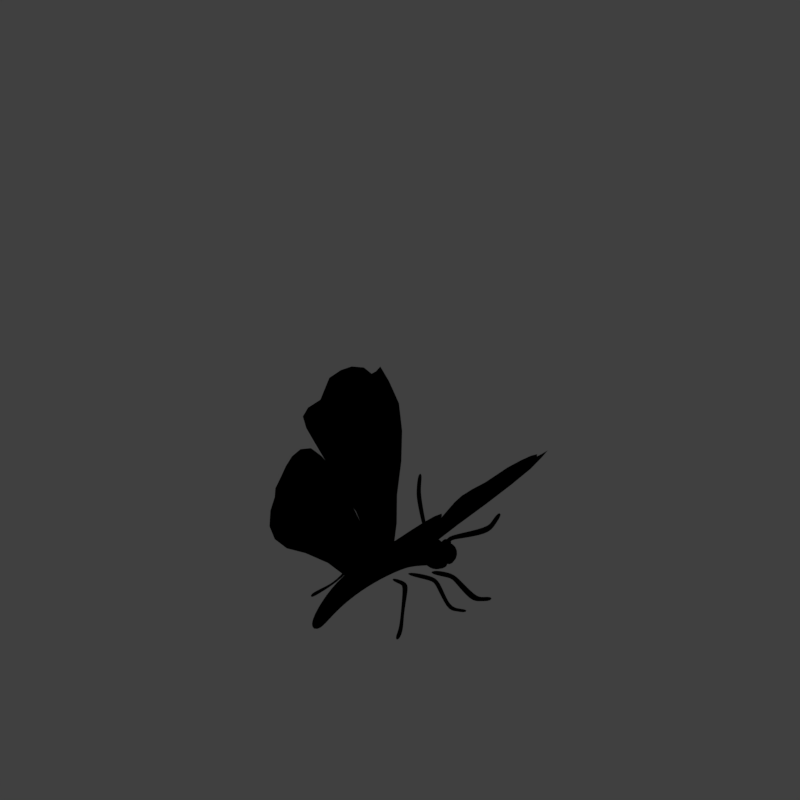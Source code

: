 # Source: buttfly_V002.blend  (saved by Blender 2.79.0; exported with 4.5.12 LTS)
import bpy
from mathutils import Matrix  # noqa: F401  (used for matrix-valued properties, if any)

bpy.ops.wm.read_factory_settings(use_empty=True)
scene = bpy.context.scene
scene.name = 'Scene'

# ---- collections
col_collection_1 = bpy.data.collections.new('Collection 1'); scene.collection.children.link(col_collection_1)

# ---- materials (node trees are filled in below, after node groups)
mat_material = bpy.data.materials.new('Material')
mat_material.alpha_threshold = 0.0
mat_material.use_transparent_shadow = False
mat_material.diffuse_color = (0.08775, 0.08775, 0.08775, 1.0)
mat_material.roughness = 0.5
mat_guide = bpy.data.materials.new('guide')
mat_guide.alpha_threshold = 0.0
mat_guide.use_transparent_shadow = False
mat_guide.diffuse_color = (1.0, 0.0, 0.004819, 1.0)
mat_guide.roughness = 0.5
mat_wasp_black = bpy.data.materials.new('wasp black')
mat_wasp_black.alpha_threshold = 0.0
mat_wasp_black.use_transparent_shadow = False
mat_wasp_black.diffuse_color = (0.007627, 0.007627, 0.007627, 1.0)
mat_wasp_black.roughness = 0.5
mat_wasp_black.specular_intensity = 0.07951
mat_wasp_yellow = bpy.data.materials.new('wasp yellow')
mat_wasp_yellow.alpha_threshold = 0.0
mat_wasp_yellow.use_transparent_shadow = False
mat_wasp_yellow.diffuse_color = (0.7023, 0.5676, 0.05523, 1.0)
mat_wasp_yellow.roughness = 0.5
mat_wasp_eyes = bpy.data.materials.new('wasp EYES')
mat_wasp_eyes.alpha_threshold = 0.0
mat_wasp_eyes.use_transparent_shadow = False
mat_wasp_eyes.diffuse_color = (0.007627, 0.007627, 0.007627, 1.0)
mat_wasp_eyes.roughness = 0.5
mat_wasp_eyes.specular_intensity = 0.1166
mat_recolorable_1 = bpy.data.materials.new('Recolorable 1')
mat_recolorable_1.alpha_threshold = 0.0
mat_recolorable_1.use_transparent_shadow = False
mat_recolorable_1.pass_index = 1
mat_recolorable_1.diffuse_color = (0.1, 0.9, 0.3, 1.0)
mat_recolorable_1.roughness = 0.5
mat_recolorable_1.specular_intensity = 0.0
mat_recolorable_2 = bpy.data.materials.new('Recolorable 2')
mat_recolorable_2.alpha_threshold = 0.0
mat_recolorable_2.use_transparent_shadow = False
mat_recolorable_2.pass_index = 2
mat_recolorable_2.diffuse_color = (0.9, 0.1, 0.4, 1.0)
mat_recolorable_2.roughness = 0.5
mat_recolorable_2.specular_intensity = 0.0
mat_wasp_wings = bpy.data.materials.new('Wasp wings')
mat_wasp_wings.alpha_threshold = 0.0
mat_wasp_wings.use_transparent_shadow = False
mat_wasp_wings.diffuse_color = (0.8096, 0.8096, 0.8096, 1.0)
mat_wasp_wings.specular_color = (1.0, 0.9953, 0.7301)
mat_wasp_wings.roughness = 0.5

# ---- material node trees

# ---- world
world_world = bpy.data.worlds.new('World'); scene.world = world_world
world_world.color = (0.05088, 0.05088, 0.05088)
world_world.use_sun_shadow = False
world_world.sun_shadow_jitter_overblur = 0.0
world_world.cycles.sampling_method = 'MANUAL'
world_world.light_settings.distance = 0.0

# ---- cameras
cam_camera = bpy.data.cameras.new('Camera')
cam_camera.type = 'ORTHO'
cam_camera.sensor_fit = 'HORIZONTAL'
cam_camera.clip_start = 220.0
cam_camera.clip_end = 340.0
cam_camera.lens = 35.0
cam_camera.sensor_width = 1.0
cam_camera.sensor_height = 18.0
cam_camera.ortho_scale = 8.486
cam_camera.shift_x = -0.000345
cam_camera.shift_y = 0.25
cam_camera.dof.focus_distance = 0.0
cam_camera.dof.aperture_fstop = 128.0
cam_camera.dof.aperture_blades = 6

# ---- lights
light_lightdome = bpy.data.lights.new('LightDome', 'SUN')
light_lightdome.transmission_factor = 0.0
light_lightdome.angle = 0.1993
light_lightdome.energy = 0.1
light_lightdome.shadow_buffer_clip_start = 0.5
light_lightdome.shadow_soft_size = 0.1
light_lightdome.shadow_cascade_max_distance = 1000.0
light_fillerlight = bpy.data.lights.new('FillerLight', 'SUN')
light_fillerlight.transmission_factor = 0.0
light_fillerlight.angle = 0.9273
light_fillerlight.energy = 0.5
light_fillerlight.shadow_buffer_clip_start = 0.5
light_fillerlight.shadow_soft_size = 0.5
light_fillerlight.shadow_cascade_max_distance = 1000.0
light_mainlight = bpy.data.lights.new('MainLight', 'SUN')
light_mainlight.transmission_factor = 0.0
light_mainlight.angle = 0.9273
light_mainlight.energy = 1.3
light_mainlight.shadow_buffer_clip_start = 0.5
light_mainlight.shadow_soft_size = 0.5
light_mainlight.shadow_cascade_max_distance = 1000.0

# ---- meshes
me_cube = bpy.data.meshes.new('Cube')
me_cube.from_pydata([(-0.03791, -0.2, 0.1026), (-0.09217, -0.2, 0.5048), (-0.03791, 0.2, 0.1026), (-0.09217, 0.2, 0.5048), (0.5854, -0.2, 0.128), (0.4703, -0.2, 0.505), (0.5854, 0.2, 0.128), (0.4703, 0.2, 0.505), (1.105, 0.2, 0.4296), (1.1, 0.2, 0.07505), (1.1, -0.2, 0.07505), (1.105, -0.2, 0.4296), (1.925, 0.09119, -0.1749), (1.778, 0.09119, -0.2829), (1.778, -0.09119, -0.2829), (1.925, -0.09119, -0.1749), (1.507, -0.1456, -0.07818), (1.609, -0.1456, 0.1584), (1.507, 0.1456, -0.07818), (1.609, 0.1456, 0.1584), (-0.4133, 0.2, -0.03452), (-0.4133, -0.2, -0.03452), (-0.5381, -0.2, 0.3448), (-0.5381, 0.2, 0.3448), (-0.5716, 0.2, -0.08723), (-0.5716, -0.2, -0.08723), (-0.6802, -0.2, 0.2924), (-0.6802, 0.2, 0.2924), (-0.8769, 0.2, -0.08172), (-0.8769, -0.2, -0.08172), (-0.8638, -0.2, 0.3256), (-0.8638, 0.2, 0.3256), (-0.6305, 0.1466, -0.1982), (-0.6305, -0.1466, -0.1982), (-0.8531, 0.1466, -0.1925), (-0.8531, -0.1466, -0.1925)], [], [(1, 3, 23, 22), (2, 3, 7, 6), (5, 4, 10, 11), (4, 5, 1, 0), (2, 6, 4, 0), (7, 3, 1, 5), (17, 16, 14, 15), (4, 6, 9, 10), (7, 5, 11, 8), (6, 7, 8, 9), (13, 12, 15, 14), (16, 18, 13, 14), (19, 17, 15, 12), (18, 19, 12, 13), (9, 8, 19, 18), (8, 11, 17, 19), (10, 9, 18, 16), (11, 10, 16, 17), (21, 22, 26, 25), (2, 0, 21, 20), (3, 2, 20, 23), (0, 1, 22, 21), (26, 27, 31, 30), (22, 23, 27, 26), (20, 21, 25, 24), (23, 20, 24, 27), (29, 30, 31, 28), (28, 24, 32, 34), (27, 24, 28, 31), (25, 26, 30, 29), (32, 33, 35, 34), (24, 25, 33, 32), (25, 29, 35, 33), (29, 28, 34, 35)])
me_cube.polygons.foreach_set('use_smooth', [True] * 34)
me_cube.materials.append(mat_material)
me_cube.use_remesh_preserve_volume = False
me_cube.use_remesh_preserve_attributes = False
me_cube.use_mirror_vertex_groups = False
me_cube.update()
me_plane_001 = bpy.data.meshes.new('Plane.001')
me_plane_001.from_pydata([(-2.0, -2.0, 0.0), (2.0, -2.0, 0.0), (-2.0, 2.0, 0.0), (2.0, 2.0, 0.0), (-1.864, 1.864, 0.0), (-1.864, -1.864, 0.0), (1.864, -1.864, 0.0), (1.864, 1.864, 0.0)], [], [(5, 4, 2, 0), (6, 5, 0, 1), (7, 6, 1, 3), (4, 7, 3, 2)])
me_plane_001.materials.append(mat_guide)
me_plane_001.use_remesh_preserve_volume = False
me_plane_001.use_remesh_preserve_attributes = False
me_plane_001.use_mirror_vertex_groups = False
me_plane_001.update()
me_cube_001 = bpy.data.meshes.new('Cube.001')
me_cube_001.from_pydata([(-2.0, -2.0, 0.0), (-2.0, -2.0, 1.633), (-2.0, 2.0, 0.0), (-2.0, 2.0, 1.633), (2.0, -2.0, 0.0), (2.0, -2.0, 1.633), (2.0, 2.0, 0.0), (2.0, 2.0, 1.633)], [], [(0, 1, 3, 2), (2, 3, 7, 6), (6, 7, 5, 4), (4, 5, 1, 0), (2, 6, 4, 0), (7, 3, 1, 5)])
me_cube_001.use_remesh_preserve_volume = False
me_cube_001.use_remesh_preserve_attributes = False
me_cube_001.use_mirror_vertex_groups = False
me_cube_001.update()
me_cube_002 = bpy.data.meshes.new('Cube.002')
me_cube_002.from_pydata([(0.6443, 0.2491, 0.4347), (0.6733, 0.2322, 0.4989), (0.7112, 0.1941, 0.3879), (0.7802, 0.1885, 0.5198), (0.733, 0.7667, 0.6221), (0.7528, 0.8019, 0.5282), (0.8038, 0.7527, 0.4852), (0.8503, 0.7194, 0.6245), (0.7597, 0.9063, 0.5431), (0.7722, 0.8808, 0.4765), (0.8315, 0.8347, 0.4485), (0.8879, 0.9213, 0.5952), (0.9879, 1.238, 0.05729), (0.9727, 1.196, -0.003662), (1.043, 1.171, -0.01995), (1.148, 1.266, 0.1013), (1.054, 1.369, 0.08529), (1.08, 1.356, 0.02056), (1.178, 1.386, 0.0107), (1.233, 1.391, 0.1328), (1.217, 1.561, 0.118), (1.219, 1.556, 0.04527), (1.318, 1.55, 0.0253), (1.36, 1.574, 0.1586), (-0.3803, 0.2191, 0.6727), (-0.3837, 0.1997, 0.7365), (-0.4507, 0.1597, 0.6606), (-0.511, 0.1452, 0.8168), (-0.4772, 0.6868, 0.903), (-0.5338, 0.7187, 0.8379), (-0.6217, 0.6606, 0.8341), (-0.6209, 0.6264, 0.971), (-0.52, 0.8248, 0.8389), (-0.5666, 0.7875, 0.7906), (-0.6695, 0.722, 0.8031), (-0.6856, 0.812, 0.9386), (-0.8937, 1.002, 0.4171), (-0.9361, 1.036, 0.3348), (-1.011, 1.015, 0.3535), (-0.9881, 0.9956, 0.4371), (-1.134, 1.246, 0.2322), (-1.18, 1.276, 0.1472), (-1.244, 1.255, 0.08521), (-1.294, 1.207, 0.2484), (-1.409, 1.392, 0.1277), (-1.424, 1.384, 0.0503), (-1.485, 1.301, 0.01149), (-1.505, 1.297, 0.1561), (-0.07568, 0.2222, 0.7066), (-0.03425, 0.2042, 0.7571), (-0.0133, 0.1707, 0.6368), (0.087, 0.1632, 0.734), (0.2126, 0.7143, 0.7481), (0.2335, 0.749, 0.6527), (0.2885, 0.7017, 0.5932), (0.3378, 0.6681, 0.7167), (0.238, 0.8585, 0.6596), (0.254, 0.8311, 0.5872), (0.3191, 0.783, 0.5424), (0.402, 0.8792, 0.6671), (0.26, 1.204, 0.1366), (0.2552, 1.184, 0.06182), (0.3441, 1.168, 0.03108), (0.3542, 1.142, 0.2049), (0.2986, 1.36, 0.1616), (0.3424, 1.343, 0.07384), (0.4242, 1.38, 0.04237), (0.4173, 1.358, 0.1232), (0.4686, 1.53, 0.1182), (0.456, 1.544, 0.06301), (0.5468, 1.546, 0.0216), (0.5942, 1.565, 0.1381), (1.099, 0.2789, 0.7375), (1.095, 0.2126, 0.7458), (1.174, 0.2714, 0.7048), (1.17, 0.1415, 0.7475), (1.065, 0.3325, 1.175), (1.115, 0.4085, 1.163), (1.167, 0.39, 1.124), (1.15, 0.2604, 1.177), (1.12, 0.4608, 1.246), (1.154, 0.4876, 1.204), (1.207, 0.4566, 1.175), (1.198, 0.3887, 1.316), (1.586, 1.084, 1.466), (1.605, 1.124, 1.396), (1.669, 1.105, 1.397), (1.695, 1.021, 1.571), (1.644, 1.144, 1.631), (1.702, 1.197, 1.607), (1.793, 1.21, 1.674), (1.77, 1.075, 1.725), (1.79, 1.228, 1.887), (1.83, 1.295, 1.869), (1.923, 1.289, 1.891), (1.89, 1.17, 1.951), (1.034, 0.162, 1.064), (1.265, 0.1014, 1.102), (1.034, 0.2501, 1.067), (1.265, 0.3106, 1.088), (1.088, 0.14, 0.8866), (1.434, 0.04933, 0.9347), (1.088, 0.272, 0.8999), (1.434, 0.3627, 0.9229), (1.338, 0.2719, 1.113), (1.588, 0.3887, 0.7137), (1.162, 0.3876, 1.113), (1.17, 0.6633, 0.7137), (1.176, -0.07074, 0.9242), (1.513, 0.04769, 0.3113), (0.912, 0.1025, 0.9242), (0.8868, 0.459, 0.3113), (0.9699, 0.2298, 0.5657), (1.207, 0.1734, 0.6891), (0.9698, 0.172, 0.6122), (1.207, 0.2844, 0.6411), (1.033, 0.02187, 0.2763), (1.473, -0.1112, 0.2718), (1.033, 0.03285, 0.2678), (1.473, 0.1829, 0.1448)], [], [(0, 2, 3, 1), (7, 6, 10, 11), (3, 2, 6, 7), (2, 0, 5, 6), (1, 3, 7, 4), (0, 1, 4, 5), (8, 11, 15, 12), (6, 5, 9, 10), (4, 7, 11, 8), (5, 4, 8, 9), (15, 14, 18, 19), (9, 8, 12, 13), (11, 10, 14, 15), (10, 9, 13, 14), (18, 17, 21, 22), (14, 13, 17, 18), (12, 15, 19, 16), (13, 12, 16, 17), (21, 20, 23, 22), (16, 19, 23, 20), (17, 16, 20, 21), (19, 18, 22, 23), (24, 25, 27, 26), (31, 35, 34, 30), (27, 31, 30, 26), (26, 30, 29, 24), (25, 28, 31, 27), (24, 29, 28, 25), (32, 36, 39, 35), (30, 34, 33, 29), (28, 32, 35, 31), (29, 33, 32, 28), (39, 43, 42, 38), (33, 37, 36, 32), (35, 39, 38, 34), (34, 38, 37, 33), (42, 46, 45, 41), (38, 42, 41, 37), (36, 40, 43, 39), (37, 41, 40, 36), (45, 46, 47, 44), (40, 44, 47, 43), (41, 45, 44, 40), (43, 47, 46, 42), (48, 50, 51, 49), (55, 54, 58, 59), (51, 50, 54, 55), (50, 48, 53, 54), (49, 51, 55, 52), (48, 49, 52, 53), (56, 59, 63, 60), (54, 53, 57, 58), (52, 55, 59, 56), (53, 52, 56, 57), (63, 62, 66, 67), (57, 56, 60, 61), (59, 58, 62, 63), (58, 57, 61, 62), (66, 65, 69, 70), (62, 61, 65, 66), (60, 63, 67, 64), (61, 60, 64, 65), (69, 68, 71, 70), (64, 67, 71, 68), (65, 64, 68, 69), (67, 66, 70, 71), (72, 74, 75, 73), (79, 78, 82, 83), (75, 74, 78, 79), (74, 72, 77, 78), (73, 75, 79, 76), (72, 73, 76, 77), (80, 83, 87, 84), (78, 77, 81, 82), (76, 79, 83, 80), (77, 76, 80, 81), (87, 86, 90, 91), (81, 80, 84, 85), (83, 82, 86, 87), (82, 81, 85, 86), (90, 89, 93, 94), (86, 85, 89, 90), (84, 87, 91, 88), (85, 84, 88, 89), (93, 92, 95, 94), (88, 91, 95, 92), (89, 88, 92, 93), (91, 90, 94, 95), (96, 97, 99, 98), (98, 99, 103, 102), (102, 103, 101, 100), (100, 101, 97, 96), (98, 102, 100, 96), (103, 99, 97, 101), (104, 105, 107, 106), (106, 107, 111, 110), (110, 111, 109, 108), (108, 109, 105, 104), (106, 110, 108, 104), (111, 107, 105, 109), (112, 113, 115, 114), (114, 115, 119, 118), (118, 119, 117, 116), (116, 117, 113, 112), (114, 118, 116, 112), (119, 115, 113, 117)])
me_cube_002.polygons.foreach_set('use_smooth', [True] * 106)
me_cube_002.materials.append(mat_wasp_black)
me_cube_002.materials.append(mat_wasp_yellow)
me_cube_002.materials.append(mat_wasp_eyes)
me_cube_002.use_remesh_preserve_volume = False
me_cube_002.use_remesh_preserve_attributes = False
me_cube_002.use_mirror_vertex_groups = False
me_cube_002.update()
me_plane = bpy.data.meshes.new('Plane')
me_plane.from_pydata([(0.03724, -0.1345, 4.837e-10), (-0.09098, -0.3336, 7.196e-13), (-0.04975, -0.3158, -7.34e-11), (0.01744, -0.1537, 9.621e-12), (-0.097, -0.6942, 1.659e-11), (-0.05844, -0.5412, -1.058e-10), (-0.07033, -0.4058, -3.019e-11), (0.1003, -0.7294, 6.066e-10), (0.1442, -0.5565, 4.774e-12), (0.01741, -0.3987, -9.536e-11), (0.2621, -0.8468, 0.0), (0.3222, -0.626, 9.892e-12), (0.1591, -0.3579, -1.349e-10), (0.3615, -0.8633, 0.0), (0.3734, -0.6553, 0.0), (0.2173, -0.3808, 1.242e-09), (-0.203, -0.7632, -7.122e-09), (0.3288, -0.8621, -1.932e-10), (0.05205, -0.1241, 8.43e-10), (-0.173, 0.03986, -1.115e-10), (-0.1576, -0.1426, 3.258e-10), (-0.161, -0.333, 5.785e-10), (-0.1798, -0.5355, -2.445e-10), (-0.1352, -0.8528, -7.122e-09), (0.07223, -0.9399, -1.932e-10), (0.2341, -0.9409, -1.932e-10), (0.3997, -0.8755, 0.0), (0.4038, -0.6652, 0.0), (0.2538, -0.3958, 2.36e-09), (-0.06965, 0.01218, -3.279e-11), (-0.07925, 0.01636, -9.392e-11), (-0.1371, 0.01306, -1.559e-10), (-0.07046, -0.3311, -5.927e-11), (0.009033, -0.6891, -3.12e-10), (0.05753, -0.5423, -1.482e-10), (-0.0227, -0.4064, -1.061e-10), (0.0006813, -0.1824, -7.752e-11), (0.2098, -0.8421, 0.0), (0.2784, -0.6071, -5.97e-10), (0.121, -0.3513, -2.182e-10), (0.02673, -0.1416, 1.9e-10), (0.3146, -0.8548, -6.622e-09), (0.3516, -0.6431, -1.298e-13), (0.1903, -0.3676, 2.994e-10), (-0.08017, -0.6313, -2.763e-11), (-0.05349, -0.4583, -1.259e-10), (-0.08265, -0.3706, 1.326e-11), (0.1175, -0.6603, -4.346e-11), (0.08258, -0.4525, -4.908e-11), (-0.02527, -0.3545, -8.523e-11), (0.2915, -0.7476, 3.298e-09), (0.2532, -0.4831, -5.791e-10), (0.06532, -0.2591, 2.812e-11), (0.371, -0.7761, 0.0), (0.3, -0.5177, 1.508e-09), (0.1029, -0.2423, 9.31e-10), (-0.1902, -0.8241, -1.932e-10), (0.3518, -0.8288, -7.122e-09), (-0.1833, 0.01653, 3.625e-11), (-0.05875, 0.008798, 2.332e-11), (-0.1511, -0.2704, 5.097e-10), (-0.1681, -0.4052, 2.99e-10), (-0.1942, -0.6673, -4.497e-10), (-0.04148, -0.8606, -1.932e-10), (0.1609, -0.9489, -1.932e-10), (0.3017, -0.9083, -1.932e-10), (0.4086, -0.7884, 0.0), (0.3447, -0.5331, 1.286e-11), (0.1338, -0.2518, 1.631e-09), (-0.07684, 0.01514, -7.685e-11), (-0.09643, 0.001385, -1.043e-10), (-0.1433, 0.01546, -1.482e-10), (0.03022, -0.6317, -3.156e-10), (0.02298, -0.4503, -1.379e-10), (-0.0531, -0.3675, -7.184e-11), (0.1711, -0.6981, 2.309e-09), (0.1325, -0.4638, -4.913e-11), (0.001629, -0.333, -7.518e-11), (0.3241, -0.7642, 0.0), (0.275, -0.5014, -1.258e-10), (0.0811, -0.2445, 3.547e-10), (-0.3229, -0.005513, 0.0), (-0.1751, -0.03388, 0.0), (-0.2145, -0.00313, 0.0), (-0.259, 0.005059, 0.0), (-0.2122, -0.4738, 0.0), (-0.2273, -0.2554, 0.0), (-0.1887, -0.07578, 0.0), (-0.3026, -0.562, 0.0), (-0.3422, -0.2828, 0.0), (-0.2653, -0.0475, 0.0), (-0.4465, -0.5261, 0.0), (-0.4685, -0.2892, 0.0), (-0.351, -0.09004, 0.0), (-0.5816, -0.4292, 0.0), (-0.6484, -0.2839, 0.0), (-0.466, -0.1459, 0.0), (-0.1617, -0.4474, 0.0), (-0.5515, -0.56, 0.0), (-0.3881, 0.008931, 0.0), (-0.1817, 0.01142, 0.0), (-0.1459, -0.07969, 0.0), (-0.1476, -0.1855, 0.0), (-0.1544, -0.2781, 0.0), (-0.1929, -0.6002, 0.0), (-0.2957, -0.6807, 0.0), (-0.4278, -0.6373, 0.0), (-0.644, -0.4686, 0.0), (-0.699, -0.3296, 0.0), (-0.5606, -0.196, 0.0), (-0.2818, 0.03555, 0.0), (-0.2495, 0.03459, 0.0), (-0.21, 0.02717, 0.0), (-0.1927, -0.01454, 0.0), (-0.2397, -0.5494, 0.0), (-0.279, -0.2647, 0.0), (-0.2247, -0.05438, 0.0), (-0.2364, 0.002744, 0.0), (-0.3699, -0.5564, 0.0), (-0.4054, -0.2917, 0.0), (-0.3062, -0.06178, 0.0), (-0.2865, 0.003903, 0.0), (-0.5326, -0.4731, 0.0), (-0.5453, -0.2891, 0.0), (-0.4018, -0.1229, 0.0), (-0.2249, -0.3823, 0.0), (-0.2169, -0.1329, 0.0), (-0.1713, -0.05104, 0.0), (-0.3497, -0.4047, 0.0), (-0.3102, -0.1529, 0.0), (-0.224, -0.01151, 0.0), (-0.4783, -0.3794, 0.0), (-0.4236, -0.203, 0.0), (-0.2838, -0.008832, 0.0), (-0.6238, -0.3575, 0.0), (-0.5356, -0.2215, 0.0), (-0.3688, -0.06065, 0.0), (-0.1657, -0.5188, 0.0), (-0.5793, -0.5222, 0.0), (-0.1719, 0.0007846, 0.0), (-0.3394, 0.06318, 0.0), (-0.1443, -0.1354, 0.0), (-0.1544, -0.2245, 0.0), (-0.1566, -0.3667, 0.0), (-0.233, -0.6617, 0.0), (-0.3644, -0.6678, 0.0), (-0.4891, -0.598, 0.0), (-0.693, -0.4001, 0.0), (-0.6552, -0.2602, 0.0), (-0.4583, -0.1001, 0.0), (-0.268, 0.03498, 0.0), (-0.2294, 0.03198, 0.0), (-0.1939, 0.02027, 0.0), (-0.2803, -0.4026, 0.0), (-0.258, -0.1341, 0.0), (-0.1941, -0.02752, 0.0), (-0.4156, -0.3955, 0.0), (-0.3655, -0.1806, 0.0), (-0.2517, -0.005372, 0.0), (-0.5544, -0.3639, 0.0), (-0.484, -0.2168, 0.0), (-0.3249, -0.02859, 0.0), (-0.1474, -0.651, 3.248e-11), (-0.1624, -0.7336, 2.533e-11), (-0.1538, -0.7606, 3.441e-11), (-0.09006, -0.2229, -6.201e-11), (-0.1081, -0.2231, -1.814e-11), (-0.1135, -0.2934, 1.069e-10), (-0.1115, -0.3133, 1.208e-10), (-0.1125, -0.3532, 2.154e-10), (-0.1138, -0.3916, 2.057e-10), (-0.1124, -0.4471, 2.315e-11), (-0.1269, -0.5401, -4.583e-11), (-0.1175, -0.7779, 3.105e-11), (-0.009822, -0.7285, 4.007e-10), (0.06912, -0.8312, 5.685e-09), (0.1281, -0.8211, -5.616e-09), (-0.07551, -0.2136, -7.507e-11), (-0.04116, -0.2389, -6.316e-11), (0.04538, -0.2749, -1.003e-10), (-0.02862, -0.2868, -6.182e-11), (0.1392, -0.7865, 5.683e-09), (0.2499, -0.7317, -2.656e-09), (0.1894, -0.5798, 4.109e-10), (0.2186, -0.466, -4.505e-10), (0.05323, -0.3809, -9.61e-11), (-0.1908, -0.4845, 0.0), (-0.2035, -0.3848, 0.0), (-0.2296, -0.5805, 0.0), (-0.2059, -0.2549, 0.0), (-0.1933, -0.1382, 0.0), (-0.158, -0.1029, 0.0), (-0.1469, -0.05219, 0.0), (-0.2959, -0.5976, 0.0), (-0.3709, -0.575, 0.0), (-0.4431, -0.5518, 0.0), (-0.5321, -0.4967, 0.0), (-0.5946, -0.4502, 0.0), (-0.6524, -0.3588, 0.0), (-0.6174, -0.2877, 0.0), (-0.5651, -0.2151, 0.0), (-0.449, -0.1493, 0.0), (-0.3622, -0.03618, 0.0), (-0.1739, -0.006245, 0.0), (-0.2327, 0.01617, 0.0), (-0.2025, 0.01131, 0.0), (-0.3082, -0.002617, 0.0), (-0.2666, 0.01198, 0.0)], [], [(0, 40, 80, 55), (0, 55, 68, 18), (0, 18, 59, 29), (0, 29, 69, 40), (1, 168, 169, 46), (1, 46, 74, 32), (1, 32, 165, 166), (1, 166, 167, 168), (2, 32, 74, 49), (2, 49, 77, 180), (2, 180, 178, 177), (2, 177, 165, 32), (3, 36, 179, 52), (3, 52, 80, 40), (3, 40, 69, 30), (3, 30, 70, 36), (4, 163, 164, 173), (4, 173, 174, 33), (4, 33, 72, 44), (4, 44, 162, 163), (5, 172, 162, 44), (5, 44, 72, 34), (5, 34, 73, 45), (5, 45, 171, 172), (6, 170, 171, 45), (6, 45, 73, 35), (6, 35, 74, 46), (6, 46, 169, 170), (7, 33, 174, 175), (7, 175, 176, 181), (7, 181, 75, 47), (7, 47, 72, 33), (8, 34, 72, 47), (8, 47, 75, 183), (8, 183, 76, 48), (8, 48, 73, 34), (9, 35, 73, 48), (9, 48, 76, 185), (9, 185, 77, 49), (9, 49, 74, 35), (10, 37, 64, 25), (10, 25, 65, 41), (10, 41, 78, 50), (10, 50, 182, 37), (11, 38, 182, 50), (11, 50, 78, 42), (11, 42, 79, 51), (11, 51, 184, 38), (12, 39, 184, 51), (12, 51, 79, 43), (12, 43, 80, 52), (12, 52, 179, 39), (13, 41, 65, 17), (13, 17, 57, 26), (13, 26, 66, 53), (13, 53, 78, 41), (14, 42, 78, 53), (14, 53, 66, 27), (14, 27, 67, 54), (14, 54, 79, 42), (15, 43, 79, 54), (15, 54, 67, 28), (15, 28, 68, 55), (15, 55, 80, 43), (81, 202, 206, 121), (81, 121, 150, 110), (81, 110, 140, 99), (81, 99, 149, 202), (82, 192, 141, 101), (82, 101, 139, 100), (82, 100, 152, 113), (82, 113, 203, 192), (83, 205, 203, 113), (83, 113, 152, 112), (83, 112, 151, 117), (83, 117, 204, 205), (84, 207, 204, 117), (84, 117, 151, 111), (84, 111, 150, 121), (84, 121, 206, 207), (186, 104, 137, 97), (186, 97, 143, 187), (85, 125, 153, 114), (186, 188, 144, 104), (189, 187, 143, 103), (189, 103, 142, 190), (86, 126, 154, 115), (86, 115, 153, 125), (191, 190, 142, 102), (191, 102, 141, 192), (87, 127, 155, 116), (87, 116, 154, 126), (193, 105, 144, 188), (88, 114, 153, 128), (88, 128, 156, 118), (193, 194, 145, 105), (89, 128, 153, 115), (89, 115, 154, 129), (89, 129, 157, 119), (89, 119, 156, 128), (90, 129, 154, 116), (90, 116, 155, 130), (90, 130, 158, 120), (90, 120, 157, 129), (195, 106, 145, 194), (91, 118, 156, 131), (91, 131, 159, 122), (195, 196, 146, 106), (92, 131, 156, 119), (92, 119, 157, 132), (92, 132, 160, 123), (92, 123, 159, 131), (93, 132, 157, 120), (93, 120, 158, 133), (93, 133, 161, 124), (93, 124, 160, 132), (197, 98, 146, 196), (94, 122, 159, 134), (197, 198, 147, 107), (197, 107, 138, 98), (199, 134, 159, 123), (199, 123, 160, 135), (95, 200, 148, 108), (95, 108, 147, 198), (201, 135, 160, 124), (201, 124, 161, 136), (96, 202, 149, 109), (96, 109, 148, 200), (163, 162, 62, 16), (164, 163, 16, 56), (166, 165, 71, 19), (167, 166, 19, 58), (168, 167, 58, 20), (169, 168, 20, 60), (170, 169, 60, 21), (171, 170, 21, 61), (172, 171, 61, 22), (162, 172, 22, 62), (173, 164, 56, 23), (174, 173, 23, 63), (175, 174, 63, 24), (176, 175, 24, 64), (177, 178, 70, 31), (165, 177, 31, 71), (180, 77, 179, 36), (178, 180, 36, 70), (181, 176, 64, 37), (75, 181, 37, 182), (183, 75, 182, 38), (76, 183, 38, 184), (185, 76, 184, 39), (77, 185, 39, 179), (125, 85, 186, 187), (85, 114, 188, 186), (126, 86, 189, 190), (86, 125, 187, 189), (127, 87, 191, 192), (87, 126, 190, 191), (114, 88, 193, 188), (88, 118, 194, 193), (118, 91, 195, 194), (91, 122, 196, 195), (122, 94, 197, 196), (94, 134, 198, 197), (199, 135, 200, 95), (134, 199, 95, 198), (201, 136, 202, 96), (135, 201, 96, 200), (155, 127, 192, 203), (158, 130, 205, 204), (130, 155, 203, 205), (161, 133, 207, 206), (133, 158, 204, 207), (136, 161, 206, 202)])
me_plane.polygons.foreach_set('material_index', [0, 0, 0, 0, 1, 1, 1, 1, 1, 1, 1, 1, 0, 0, 0, 0, 1, 1, 1, 1, 1, 1, 1, 1, 1, 1, 1, 1, 1, 1, 1, 1, 1, 1, 1, 1, 1, 1, 1, 1, 0, 0, 0, 0, 0, 0, 0, 0, 0, 0, 0, 0, 0, 0, 0, 0, 0, 0, 0, 0, 0, 0, 0, 0, 0, 0, 0, 0, 0, 0, 0, 0, 0, 0, 0, 0, 0, 0, 0, 0, 0, 0, 1, 0, 0, 0, 1, 1, 0, 0, 1, 1, 0, 1, 1, 0, 1, 1, 1, 1, 1, 1, 1, 1, 0, 1, 1, 0, 1, 1, 1, 1, 1, 1, 1, 1, 0, 1, 0, 0, 1, 1, 0, 0, 1, 1, 0, 0, 0, 0, 0, 0, 0, 0, 0, 0, 0, 0, 0, 0, 0, 0, 0, 0, 0, 0, 0, 0, 0, 0, 0, 0, 1, 1, 1, 1, 1, 1, 1, 1, 1, 1, 1, 1, 1, 1, 1, 1, 1, 1, 1, 1, 1, 1])
_uv = me_plane.uv_layers.new(name='UVMap')
_uv.uv.foreach_set('vector', [0.1295, 0.6789, 0.1251, 0.6526, 0.2534, 0.7129, 0.2617, 0.7513, 0.1295, 0.6789, 0.2617, 0.7513, 0.2701, 0.7909, 0.134, 0.7045, 0.1295, 0.6789, 0.134, 0.7045, 0.03398, 0.6303, 0.0004701, 0.6, 0.1295, 0.6789, 0.0004701, 0.6, 0.0002531, 0.5888, 0.1251, 0.6526, 0.109, 0.474, 0.1064, 0.4536, 0.2098, 0.4653, 0.2192, 0.4954, 0.109, 0.474, 0.2192, 0.4954, 0.223, 0.5486, 0.1103, 0.5184, 0.109, 0.474, 0.1103, 0.5184, 0.03649, 0.4936, 0.03649, 0.4656, 0.109, 0.474, 0.03649, 0.4656, 0.04648, 0.4556, 0.1064, 0.4536, 0.1132, 0.5585, 0.1103, 0.5184, 0.223, 0.5486, 0.2294, 0.5968, 0.1132, 0.5585, 0.2294, 0.5968, 0.2546, 0.6168, 0.1341, 0.5711, 0.1132, 0.5585, 0.1341, 0.5711, 0.0365, 0.5345, 0.03649, 0.5243, 0.1132, 0.5585, 0.03649, 0.5243, 0.03649, 0.4936, 0.1103, 0.5184, 0.121, 0.6249, 0.117, 0.5941, 0.2372, 0.6397, 0.2452, 0.6771, 0.121, 0.6249, 0.2452, 0.6771, 0.2534, 0.7129, 0.1251, 0.6526, 0.121, 0.6249, 0.1251, 0.6526, 0.0002531, 0.5888, 0.0001085, 0.572, 0.121, 0.6249, 0.0001085, 0.572, 2.71e-05, 0.5503, 0.117, 0.5941, 0.8176, 0.5401, 0.801, 0.4703, 0.8332, 0.4764, 0.8545, 0.5267, 0.8176, 0.5401, 0.8545, 0.5267, 0.862, 0.6164, 0.8296, 0.6325, 0.8176, 0.5401, 0.8296, 0.6325, 0.7404, 0.6434, 0.7255, 0.554, 0.8176, 0.5401, 0.7255, 0.554, 0.7141, 0.4839, 0.801, 0.4703, 0.5955, 0.5597, 0.582, 0.4952, 0.7141, 0.4839, 0.7255, 0.554, 0.5955, 0.5597, 0.7255, 0.554, 0.7404, 0.6434, 0.6105, 0.6426, 0.5955, 0.5597, 0.6105, 0.6426, 0.468, 0.626, 0.4552, 0.5521, 0.5955, 0.5597, 0.4552, 0.5521, 0.4405, 0.497, 0.582, 0.4952, 0.3322, 0.526, 0.3183, 0.4832, 0.4405, 0.497, 0.4552, 0.5521, 0.3322, 0.526, 0.4552, 0.5521, 0.468, 0.626, 0.3405, 0.5896, 0.3322, 0.526, 0.3405, 0.5896, 0.223, 0.5486, 0.2192, 0.4954, 0.3322, 0.526, 0.2192, 0.4954, 0.2098, 0.4653, 0.3183, 0.4832, 0.834, 0.7166, 0.8296, 0.6325, 0.862, 0.6164, 0.8606, 0.7071, 0.834, 0.7166, 0.8606, 0.7071, 0.8639, 0.7601, 0.8413, 0.7612, 0.834, 0.7166, 0.8413, 0.7612, 0.7649, 0.7574, 0.7499, 0.7201, 0.834, 0.7166, 0.7499, 0.7201, 0.7404, 0.6434, 0.8296, 0.6325, 0.6238, 0.7104, 0.6105, 0.6426, 0.7404, 0.6434, 0.7499, 0.7201, 0.6238, 0.7104, 0.7499, 0.7201, 0.7649, 0.7574, 0.6464, 0.74, 0.6238, 0.7104, 0.6464, 0.74, 0.5105, 0.7094, 0.4821, 0.6856, 0.6238, 0.7104, 0.4821, 0.6856, 0.468, 0.626, 0.6105, 0.6426, 0.3515, 0.6434, 0.3405, 0.5896, 0.468, 0.626, 0.4821, 0.6856, 0.3515, 0.6434, 0.4821, 0.6856, 0.5105, 0.7094, 0.3805, 0.6659, 0.3515, 0.6434, 0.3805, 0.6659, 0.2546, 0.6168, 0.2294, 0.5968, 0.3515, 0.6434, 0.2294, 0.5968, 0.223, 0.5486, 0.3405, 0.5896, 0.8615, 0.8391, 0.8412, 0.7873, 0.9019, 0.7844, 0.9281, 0.8381, 0.8615, 0.8391, 0.9281, 0.8381, 0.9645, 0.8855, 0.8867, 0.8858, 0.8615, 0.8391, 0.8867, 0.8858, 0.7932, 0.8773, 0.776, 0.8322, 0.8615, 0.8391, 0.776, 0.8322, 0.7599, 0.7832, 0.8412, 0.7873, 0.653, 0.8093, 0.6372, 0.7652, 0.7599, 0.7832, 0.776, 0.8322, 0.653, 0.8093, 0.776, 0.8322, 0.7932, 0.8773, 0.6682, 0.8513, 0.653, 0.8093, 0.6682, 0.8513, 0.5279, 0.8126, 0.5129, 0.7735, 0.653, 0.8093, 0.5129, 0.7735, 0.4972, 0.7337, 0.6372, 0.7652, 0.3764, 0.728, 0.3639, 0.6891, 0.4972, 0.7337, 0.5129, 0.7735, 0.3764, 0.728, 0.5129, 0.7735, 0.5279, 0.8126, 0.3887, 0.7664, 0.3764, 0.728, 0.3887, 0.7664, 0.2534, 0.7129, 0.2452, 0.6771, 0.3764, 0.728, 0.2452, 0.6771, 0.2372, 0.6397, 0.3639, 0.6891, 0.9089, 0.9408, 0.8867, 0.8858, 0.9645, 0.8855, 1.0, 0.9444, 0.9089, 0.9408, 1.0, 0.9444, 0.9999, 0.9906, 0.9296, 1.0, 0.9089, 0.9408, 0.9296, 1.0, 0.8172, 0.9836, 0.8062, 0.9288, 0.9089, 0.9408, 0.8062, 0.9288, 0.7932, 0.8773, 0.8867, 0.8858, 0.6801, 0.9001, 0.6682, 0.8513, 0.7932, 0.8773, 0.8062, 0.9288, 0.6801, 0.9001, 0.8062, 0.9288, 0.8172, 0.9836, 0.6904, 0.9524, 0.6801, 0.9001, 0.6904, 0.9524, 0.5538, 0.9094, 0.5413, 0.8592, 0.6801, 0.9001, 0.5413, 0.8592, 0.5279, 0.8126, 0.6682, 0.8513, 0.4004, 0.8105, 0.3887, 0.7664, 0.5279, 0.8126, 0.5413, 0.8592, 0.4004, 0.8105, 0.5413, 0.8592, 0.5538, 0.9094, 0.4119, 0.8573, 0.4004, 0.8105, 0.4119, 0.8573, 0.2701, 0.7909, 0.2617, 0.7513, 0.4004, 0.8105, 0.2617, 0.7513, 0.2534, 0.7129, 0.3887, 0.7664, 0.114, 0.2926, 0.1969, 0.247, 0.1842, 0.2871, 0.1038, 0.3187, 0.114, 0.2926, 0.1038, 0.3187, 0.02406, 0.3314, 0.02808, 0.3218, 0.114, 0.2926, 0.02808, 0.3218, 0.05405, 0.3031, 0.1247, 0.2631, 0.114, 0.2926, 0.1247, 0.2631, 0.2104, 0.2008, 0.1969, 0.247, 0.08608, 0.392, 0.1613, 0.3876, 0.1673, 0.4087, 0.08824, 0.4091, 0.08608, 0.392, 0.08824, 0.4091, 0.0289, 0.4062, 0.01007, 0.3947, 0.08608, 0.392, 0.01007, 0.3947, 0.01145, 0.3801, 0.08477, 0.3765, 0.08608, 0.392, 0.08477, 0.3765, 0.1577, 0.368, 0.1613, 0.3876, 0.08518, 0.3644, 0.1589, 0.3516, 0.1577, 0.368, 0.08477, 0.3765, 0.08518, 0.3644, 0.08477, 0.3765, 0.01145, 0.3801, 0.01272, 0.3682, 0.08518, 0.3644, 0.01272, 0.3682, 0.01495, 0.3568, 0.08823, 0.3525, 0.08518, 0.3644, 0.08823, 0.3525, 0.1642, 0.3351, 0.1589, 0.3516, 0.09484, 0.338, 0.173, 0.315, 0.1642, 0.3351, 0.08823, 0.3525, 0.09484, 0.338, 0.08823, 0.3525, 0.01495, 0.3568, 0.01921, 0.3438, 0.09484, 0.338, 0.01921, 0.3438, 0.02406, 0.3314, 0.1038, 0.3187, 0.09484, 0.338, 0.1038, 0.3187, 0.1842, 0.2871, 0.173, 0.315, 0.5911, 0.3774, 0.6668, 0.3939, 0.5962, 0.4228, 0.5416, 0.4346, 0.5911, 0.3774, 0.5416, 0.4346, 0.485, 0.4341, 0.5084, 0.3662, 0.5827, 0.3647, 0.51, 0.3549, 0.5307, 0.3027, 0.6197, 0.3167, 0.5911, 0.3774, 0.6341, 0.3216, 0.733, 0.3527, 0.6668, 0.3939, 0.4115, 0.3657, 0.5084, 0.3662, 0.485, 0.4341, 0.4086, 0.4258, 0.4115, 0.3657, 0.4086, 0.4258, 0.3247, 0.416, 0.3153, 0.3716, 0.4109, 0.3543, 0.3135, 0.3603, 0.3126, 0.3279, 0.4183, 0.3085, 0.4109, 0.3543, 0.4183, 0.3085, 0.5307, 0.3027, 0.51, 0.3549, 0.2348, 0.3798, 0.3153, 0.3716, 0.3247, 0.416, 0.2451, 0.4106, 0.2348, 0.3798, 0.2451, 0.4106, 0.1673, 0.4087, 0.1613, 0.3876, 0.2325, 0.3686, 0.1749, 0.3747, 0.1736, 0.3676, 0.2297, 0.3498, 0.2325, 0.3686, 0.2297, 0.3498, 0.3126, 0.3279, 0.3135, 0.3603, 0.6639, 0.2685, 0.7746, 0.304, 0.733, 0.3527, 0.6341, 0.3216, 0.6487, 0.2651, 0.6197, 0.3167, 0.5307, 0.3027, 0.5508, 0.248, 0.6487, 0.2651, 0.5508, 0.248, 0.564, 0.1991, 0.6634, 0.2176, 0.6639, 0.2685, 0.6793, 0.2189, 0.7939, 0.2536, 0.7746, 0.304, 0.4329, 0.2573, 0.5508, 0.248, 0.5307, 0.3027, 0.4183, 0.3085, 0.4329, 0.2573, 0.4183, 0.3085, 0.3126, 0.3279, 0.3233, 0.2854, 0.4329, 0.2573, 0.3233, 0.2854, 0.3382, 0.2422, 0.4473, 0.2092, 0.4329, 0.2573, 0.4473, 0.2092, 0.564, 0.1991, 0.5508, 0.248, 0.2351, 0.3211, 0.3233, 0.2854, 0.3126, 0.3279, 0.2297, 0.3498, 0.2351, 0.3211, 0.2297, 0.3498, 0.1736, 0.3676, 0.1747, 0.3532, 0.2351, 0.3211, 0.1747, 0.3532, 0.1796, 0.338, 0.2457, 0.2912, 0.2351, 0.3211, 0.2457, 0.2912, 0.3382, 0.2422, 0.3233, 0.2854, 0.6793, 0.1733, 0.7929, 0.2074, 0.7939, 0.2536, 0.6793, 0.2189, 0.6633, 0.1742, 0.6634, 0.2176, 0.564, 0.1991, 0.566, 0.1531, 0.6633, 0.1742, 0.566, 0.1531, 0.5596, 0.1062, 0.6529, 0.1301, 0.6793, 0.1733, 0.6685, 0.1279, 0.7786, 0.1628, 0.7929, 0.2074, 0.4536, 0.1611, 0.566, 0.1531, 0.564, 0.1991, 0.4473, 0.2092, 0.4536, 0.1611, 0.4473, 0.2092, 0.3382, 0.2422, 0.3483, 0.1962, 0.4536, 0.1611, 0.3483, 0.1962, 0.3535, 0.1468, 0.4531, 0.1111, 0.4536, 0.1611, 0.4531, 0.1111, 0.5596, 0.1062, 0.566, 0.1531, 0.2561, 0.2576, 0.3483, 0.1962, 0.3382, 0.2422, 0.2457, 0.2912, 0.2561, 0.2576, 0.2457, 0.2912, 0.1796, 0.338, 0.1882, 0.3183, 0.2561, 0.2576, 0.1882, 0.3183, 0.1996, 0.29, 0.2657, 0.2177, 0.2561, 0.2576, 0.2657, 0.2177, 0.3535, 0.1468, 0.3483, 0.1962, 0.6521, 0.07881, 0.7582, 0.117, 0.7786, 0.1628, 0.6685, 0.1279, 0.6387, 0.0876, 0.6529, 0.1301, 0.5596, 0.1062, 0.5455, 0.06577, 0.6521, 0.07881, 0.5478, 0.05435, 0.5332, 0.0, 0.6328, 0.0279, 0.6521, 0.07881, 0.6328, 0.0279, 0.7151, 0.0715, 0.7582, 0.117, 0.4512, 0.06853, 0.5455, 0.06577, 0.5596, 0.1062, 0.4531, 0.1111, 0.4512, 0.06853, 0.4531, 0.1111, 0.3535, 0.1468, 0.3646, 0.1023, 0.4468, 0.0573, 0.354, 0.09348, 0.352, 0.0382, 0.4378, 0.001617, 0.4468, 0.0573, 0.4378, 0.001617, 0.5332, 0.0, 0.5478, 0.05435, 0.2866, 0.1754, 0.3646, 0.1023, 0.3535, 0.1468, 0.2657, 0.2177, 0.2866, 0.1754, 0.2657, 0.2177, 0.1996, 0.29, 0.2117, 0.2517, 0.2738, 0.1687, 0.1969, 0.247, 0.2104, 0.2008, 0.2812, 0.1152, 0.2738, 0.1687, 0.2812, 0.1152, 0.352, 0.0382, 0.354, 0.09348, 0.801, 0.4703, 0.7141, 0.4839, 0.708, 0.4582, 0.8018, 0.4436, 0.8332, 0.4764, 0.801, 0.4703, 0.8018, 0.4436, 0.8623, 0.455, 0.03649, 0.4656, 0.03649, 0.4936, 0.0, 0.4936, 0.0, 0.4572, 0.04648, 0.4556, 0.03649, 0.4656, 0.0, 0.4572, 0.02709, 0.4302, 0.1064, 0.4536, 0.04648, 0.4556, 0.02709, 0.4302, 0.1084, 0.4275, 0.2098, 0.4653, 0.1064, 0.4536, 0.1084, 0.4275, 0.2168, 0.4397, 0.3183, 0.4832, 0.2098, 0.4653, 0.2168, 0.4397, 0.3252, 0.4576, 0.4405, 0.497, 0.3183, 0.4832, 0.3252, 0.4576, 0.4431, 0.4709, 0.582, 0.4952, 0.4405, 0.497, 0.4431, 0.4709, 0.5795, 0.4692, 0.7141, 0.4839, 0.582, 0.4952, 0.5795, 0.4692, 0.708, 0.4582, 0.8545, 0.5267, 0.8332, 0.4764, 0.8623, 0.455, 0.8907, 0.5221, 0.862, 0.6164, 0.8545, 0.5267, 0.8907, 0.5221, 0.8985, 0.6157, 0.8606, 0.7071, 0.862, 0.6164, 0.8985, 0.6157, 0.8971, 0.7067, 0.8639, 0.7601, 0.8606, 0.7071, 0.8971, 0.7067, 0.9019, 0.7844, 0.03649, 0.5243, 0.0365, 0.5345, 2.71e-05, 0.5503, 0.0, 0.5243, 0.03649, 0.4936, 0.03649, 0.5243, 0.0, 0.5243, 0.0, 0.4936, 0.1341, 0.5711, 0.2546, 0.6168, 0.2372, 0.6397, 0.117, 0.5941, 0.0365, 0.5345, 0.1341, 0.5711, 0.117, 0.5941, 2.71e-05, 0.5503, 0.8413, 0.7612, 0.8639, 0.7601, 0.9019, 0.7844, 0.8412, 0.7873, 0.7649, 0.7574, 0.8413, 0.7612, 0.8412, 0.7873, 0.7599, 0.7832, 0.6464, 0.74, 0.7649, 0.7574, 0.7599, 0.7832, 0.6372, 0.7652, 0.5105, 0.7094, 0.6464, 0.74, 0.6372, 0.7652, 0.4972, 0.7337, 0.3805, 0.6659, 0.5105, 0.7094, 0.4972, 0.7337, 0.3639, 0.6891, 0.2546, 0.6168, 0.3805, 0.6659, 0.3639, 0.6891, 0.2372, 0.6397, 0.51, 0.3549, 0.5827, 0.3647, 0.5911, 0.3774, 0.5084, 0.3662, 0.5827, 0.3647, 0.6197, 0.3167, 0.6341, 0.3216, 0.5911, 0.3774, 0.3135, 0.3603, 0.4109, 0.3543, 0.4115, 0.3657, 0.3153, 0.3716, 0.4109, 0.3543, 0.51, 0.3549, 0.5084, 0.3662, 0.4115, 0.3657, 0.1749, 0.3747, 0.2325, 0.3686, 0.2348, 0.3798, 0.1613, 0.3876, 0.2325, 0.3686, 0.3135, 0.3603, 0.3153, 0.3716, 0.2348, 0.3798, 0.6197, 0.3167, 0.6487, 0.2651, 0.6639, 0.2685, 0.6341, 0.3216, 0.6487, 0.2651, 0.6634, 0.2176, 0.6793, 0.2189, 0.6639, 0.2685, 0.6634, 0.2176, 0.6633, 0.1742, 0.6793, 0.1733, 0.6793, 0.2189, 0.6633, 0.1742, 0.6529, 0.1301, 0.6685, 0.1279, 0.6793, 0.1733, 0.6529, 0.1301, 0.6387, 0.0876, 0.6521, 0.07881, 0.6685, 0.1279, 0.6387, 0.0876, 0.5455, 0.06577, 0.5478, 0.05435, 0.6521, 0.07881, 0.4512, 0.06853, 0.3646, 0.1023, 0.354, 0.09348, 0.4468, 0.0573, 0.5455, 0.06577, 0.4512, 0.06853, 0.4468, 0.0573, 0.5478, 0.05435, 0.2866, 0.1754, 0.2117, 0.2517, 0.1969, 0.247, 0.2738, 0.1687, 0.3646, 0.1023, 0.2866, 0.1754, 0.2738, 0.1687, 0.354, 0.09348, 0.1736, 0.3676, 0.1749, 0.3747, 0.1613, 0.3876, 0.1577, 0.368, 0.1796, 0.338, 0.1747, 0.3532, 0.1589, 0.3516, 0.1642, 0.3351, 0.1747, 0.3532, 0.1736, 0.3676, 0.1577, 0.368, 0.1589, 0.3516, 0.1996, 0.29, 0.1882, 0.3183, 0.173, 0.315, 0.1842, 0.2871, 0.1882, 0.3183, 0.1796, 0.338, 0.1642, 0.3351, 0.173, 0.315, 0.2117, 0.2517, 0.1996, 0.29, 0.1842, 0.2871, 0.1969, 0.247])
_ca = me_plane.color_attributes.new('Col', 'BYTE_COLOR', 'CORNER')
_ca.data.foreach_set('color', [1.0, 1.0, 1.0, 1.0, 1.0, 1.0, 1.0, 1.0, 1.0, 1.0, 1.0, 1.0, 1.0, 1.0, 1.0, 1.0, 1.0, 1.0, 1.0, 1.0, 1.0, 1.0, 1.0, 1.0, 1.0, 1.0, 1.0, 1.0, 1.0, 1.0, 1.0, 1.0, 1.0, 1.0, 1.0, 1.0, 1.0, 1.0, 1.0, 1.0, 1.0, 1.0, 1.0, 1.0, 1.0, 1.0, 1.0, 1.0, 1.0, 1.0, 1.0, 1.0, 1.0, 1.0, 1.0, 1.0, 1.0, 1.0, 1.0, 1.0, 1.0, 1.0, 1.0, 1.0, 1.0, 1.0, 1.0, 1.0, 1.0, 1.0, 1.0, 1.0, 1.0, 1.0, 1.0, 1.0, 1.0, 1.0, 1.0, 1.0, 1.0, 1.0, 1.0, 1.0, 1.0, 1.0, 1.0, 1.0, 1.0, 1.0, 1.0, 1.0, 1.0, 1.0, 1.0, 1.0, 1.0, 1.0, 1.0, 1.0, 1.0, 1.0, 1.0, 1.0, 1.0, 1.0, 1.0, 1.0, 1.0, 1.0, 1.0, 1.0, 1.0, 1.0, 1.0, 1.0, 1.0, 1.0, 1.0, 1.0, 1.0, 1.0, 1.0, 1.0, 1.0, 1.0, 1.0, 1.0, 1.0, 1.0, 1.0, 1.0, 1.0, 1.0, 1.0, 1.0, 1.0, 1.0, 1.0, 1.0, 1.0, 1.0, 1.0, 1.0, 1.0, 1.0, 1.0, 1.0, 1.0, 1.0, 1.0, 1.0, 1.0, 1.0, 1.0, 1.0, 1.0, 1.0, 1.0, 1.0, 1.0, 1.0, 1.0, 1.0, 1.0, 1.0, 1.0, 1.0, 1.0, 1.0, 1.0, 1.0, 1.0, 1.0, 1.0, 1.0, 1.0, 1.0, 1.0, 1.0, 1.0, 1.0, 1.0, 1.0, 1.0, 1.0, 1.0, 1.0, 1.0, 1.0, 1.0, 1.0, 1.0, 1.0, 1.0, 1.0, 1.0, 1.0, 1.0, 1.0, 1.0, 1.0, 1.0, 1.0, 1.0, 1.0, 1.0, 1.0, 1.0, 1.0, 1.0, 1.0, 1.0, 1.0, 1.0, 1.0, 1.0, 1.0, 1.0, 1.0, 1.0, 1.0, 1.0, 1.0, 1.0, 1.0, 1.0, 1.0, 1.0, 1.0, 1.0, 1.0, 1.0, 1.0, 1.0, 1.0, 1.0, 1.0, 1.0, 1.0, 1.0, 1.0, 1.0, 1.0, 1.0, 1.0, 1.0, 1.0, 1.0, 1.0, 1.0, 1.0, 1.0, 1.0, 1.0, 1.0, 1.0, 1.0, 1.0, 1.0, 1.0, 1.0, 1.0, 1.0, 1.0, 1.0, 1.0, 1.0, 1.0, 1.0, 1.0, 1.0, 1.0, 1.0, 1.0, 1.0, 1.0, 1.0, 1.0, 1.0, 1.0, 1.0, 1.0, 1.0, 1.0, 1.0, 1.0, 1.0, 1.0, 1.0, 1.0, 1.0, 1.0, 1.0, 1.0, 1.0, 1.0, 1.0, 1.0, 1.0, 1.0, 1.0, 1.0, 1.0, 1.0, 1.0, 1.0, 1.0, 1.0, 1.0, 1.0, 1.0, 1.0, 1.0, 1.0, 1.0, 1.0, 1.0, 1.0, 1.0, 1.0, 1.0, 1.0, 1.0, 1.0, 1.0, 1.0, 1.0, 1.0, 1.0, 1.0, 1.0, 1.0, 1.0, 1.0, 1.0, 1.0, 1.0, 1.0, 1.0, 1.0, 1.0, 1.0, 1.0, 1.0, 1.0, 1.0, 1.0, 1.0, 1.0, 1.0, 1.0, 1.0, 1.0, 1.0, 1.0, 1.0, 1.0, 1.0, 1.0, 1.0, 1.0, 1.0, 1.0, 1.0, 1.0, 1.0, 1.0, 1.0, 1.0, 1.0, 1.0, 1.0, 1.0, 1.0, 1.0, 1.0, 1.0, 1.0, 1.0, 1.0, 1.0, 1.0, 1.0, 1.0, 1.0, 1.0, 1.0, 1.0, 1.0, 1.0, 1.0, 1.0, 1.0, 1.0, 1.0, 1.0, 1.0, 1.0, 1.0, 1.0, 1.0, 1.0, 1.0, 1.0, 1.0, 1.0, 1.0, 1.0, 1.0, 1.0, 1.0, 1.0, 1.0, 1.0, 1.0, 1.0, 1.0, 1.0, 1.0, 1.0, 1.0, 1.0, 1.0, 1.0, 1.0, 1.0, 1.0, 1.0, 1.0, 1.0, 1.0, 1.0, 1.0, 1.0, 1.0, 1.0, 1.0, 1.0, 1.0, 1.0, 1.0, 1.0, 1.0, 1.0, 1.0, 1.0, 1.0, 1.0, 1.0, 1.0, 1.0, 1.0, 1.0, 1.0, 1.0, 1.0, 1.0, 1.0, 1.0, 1.0, 1.0, 1.0, 1.0, 1.0, 1.0, 1.0, 1.0, 1.0, 1.0, 1.0, 1.0, 1.0, 1.0, 1.0, 1.0, 1.0, 1.0, 1.0, 1.0, 1.0, 1.0, 1.0, 1.0, 1.0, 1.0, 1.0, 1.0, 1.0, 1.0, 1.0, 1.0, 1.0, 1.0, 1.0, 1.0, 1.0, 1.0, 1.0, 1.0, 1.0, 1.0, 1.0, 1.0, 1.0, 1.0, 1.0, 1.0, 1.0, 1.0, 1.0, 1.0, 1.0, 1.0, 1.0, 1.0, 1.0, 1.0, 1.0, 1.0, 1.0, 1.0, 1.0, 1.0, 1.0, 1.0, 1.0, 1.0, 1.0, 1.0, 1.0, 1.0, 1.0, 1.0, 1.0, 1.0, 1.0, 1.0, 1.0, 1.0, 1.0, 1.0, 1.0, 1.0, 1.0, 1.0, 1.0, 1.0, 1.0, 1.0, 1.0, 1.0, 1.0, 1.0, 1.0, 1.0, 1.0, 1.0, 1.0, 1.0, 1.0, 1.0, 1.0, 1.0, 1.0, 1.0, 1.0, 1.0, 1.0, 1.0, 1.0, 1.0, 1.0, 1.0, 1.0, 1.0, 1.0, 1.0, 1.0, 1.0, 1.0, 1.0, 1.0, 1.0, 1.0, 1.0, 1.0, 1.0, 1.0, 1.0, 1.0, 1.0, 1.0, 1.0, 1.0, 1.0, 1.0, 1.0, 1.0, 1.0, 1.0, 1.0, 1.0, 1.0, 1.0, 1.0, 1.0, 1.0, 1.0, 1.0, 1.0, 1.0, 1.0, 1.0, 1.0, 1.0, 1.0, 1.0, 1.0, 1.0, 1.0, 1.0, 1.0, 1.0, 1.0, 1.0, 1.0, 1.0, 1.0, 1.0, 1.0, 1.0, 1.0, 1.0, 1.0, 1.0, 1.0, 1.0, 1.0, 1.0, 1.0, 1.0, 1.0, 1.0, 1.0, 1.0, 1.0, 1.0, 1.0, 1.0, 1.0, 1.0, 1.0, 1.0, 1.0, 1.0, 1.0, 1.0, 1.0, 1.0, 1.0, 1.0, 1.0, 1.0, 1.0, 1.0, 1.0, 1.0, 1.0, 1.0, 1.0, 1.0, 1.0, 1.0, 1.0, 1.0, 1.0, 1.0, 1.0, 1.0, 1.0, 1.0, 1.0, 1.0, 1.0, 1.0, 1.0, 1.0, 1.0, 1.0, 1.0, 1.0, 1.0, 1.0, 1.0, 1.0, 1.0, 1.0, 1.0, 1.0, 1.0, 1.0, 1.0, 1.0, 1.0, 1.0, 1.0, 1.0, 1.0, 1.0, 1.0, 1.0, 1.0, 1.0, 1.0, 1.0, 1.0, 1.0, 1.0, 1.0, 1.0, 1.0, 1.0, 1.0, 1.0, 1.0, 1.0, 1.0, 1.0, 1.0, 1.0, 1.0, 1.0, 1.0, 1.0, 1.0, 1.0, 1.0, 1.0, 1.0, 1.0, 1.0, 1.0, 1.0, 1.0, 1.0, 1.0, 1.0, 1.0, 1.0, 1.0, 1.0, 1.0, 1.0, 1.0, 1.0, 1.0, 1.0, 1.0, 1.0, 1.0, 1.0, 1.0, 1.0, 1.0, 1.0, 1.0, 1.0, 1.0, 1.0, 1.0, 1.0, 1.0, 1.0, 1.0, 1.0, 1.0, 1.0, 1.0, 1.0, 1.0, 1.0, 1.0, 1.0, 1.0, 1.0, 1.0, 1.0, 1.0, 1.0, 1.0, 1.0, 1.0, 1.0, 1.0, 1.0, 1.0, 1.0, 1.0, 1.0, 1.0, 1.0, 1.0, 1.0, 1.0, 1.0, 1.0, 1.0, 1.0, 1.0, 1.0, 1.0, 1.0, 1.0, 1.0, 1.0, 1.0, 1.0, 1.0, 1.0, 1.0, 1.0, 1.0, 1.0, 1.0, 1.0, 1.0, 1.0, 1.0, 1.0, 1.0, 1.0, 1.0, 1.0, 1.0, 1.0, 1.0, 1.0, 1.0, 1.0, 1.0, 1.0, 1.0, 1.0, 1.0, 1.0, 1.0, 1.0, 1.0, 1.0, 1.0, 1.0, 1.0, 1.0, 1.0, 1.0, 1.0, 1.0, 1.0, 1.0, 1.0, 1.0, 1.0, 1.0, 1.0, 1.0, 1.0, 1.0, 1.0, 1.0, 1.0, 1.0, 1.0, 1.0, 1.0, 1.0, 1.0, 1.0, 1.0, 1.0, 1.0, 1.0, 1.0, 1.0, 1.0, 1.0, 1.0, 1.0, 1.0, 1.0, 1.0, 1.0, 1.0, 1.0, 1.0, 1.0, 1.0, 1.0, 1.0, 1.0, 1.0, 1.0, 1.0, 1.0, 1.0, 1.0, 1.0, 1.0, 1.0, 1.0, 1.0, 1.0, 1.0, 1.0, 1.0, 1.0, 1.0, 1.0, 1.0, 1.0, 1.0, 1.0, 1.0, 1.0, 1.0, 1.0, 1.0, 1.0, 1.0, 1.0, 1.0, 1.0, 1.0, 1.0, 1.0, 1.0, 1.0, 1.0, 1.0, 1.0, 1.0, 1.0, 1.0, 1.0, 1.0, 1.0, 1.0, 1.0, 1.0, 1.0, 1.0, 1.0, 1.0, 1.0, 1.0, 1.0, 1.0, 1.0, 1.0, 1.0, 1.0, 1.0, 1.0, 1.0, 1.0, 1.0, 1.0, 1.0, 1.0, 1.0, 1.0, 1.0, 1.0, 1.0, 1.0, 1.0, 1.0, 1.0, 1.0, 1.0, 1.0, 1.0, 1.0, 1.0, 1.0, 1.0, 1.0, 1.0, 1.0, 1.0, 1.0, 1.0, 1.0, 1.0, 1.0, 1.0, 1.0, 1.0, 1.0, 1.0, 1.0, 1.0, 1.0, 1.0, 1.0, 1.0, 1.0, 1.0, 1.0, 1.0, 1.0, 1.0, 1.0, 1.0, 1.0, 1.0, 1.0, 1.0, 1.0, 1.0, 1.0, 1.0, 1.0, 1.0, 1.0, 1.0, 1.0, 1.0, 1.0, 1.0, 1.0, 1.0, 1.0, 1.0, 1.0, 1.0, 1.0, 1.0, 1.0, 1.0, 1.0, 1.0, 1.0, 1.0, 1.0, 1.0, 1.0, 1.0, 1.0, 1.0, 1.0, 1.0, 1.0, 1.0, 1.0, 1.0, 1.0, 1.0, 1.0, 1.0, 1.0, 1.0, 1.0, 1.0, 1.0, 1.0, 1.0, 1.0, 1.0, 1.0, 1.0, 1.0, 1.0, 1.0, 1.0, 1.0, 1.0, 1.0, 1.0, 1.0, 1.0, 1.0, 1.0, 1.0, 1.0, 1.0, 1.0, 1.0, 1.0, 1.0, 1.0, 1.0, 1.0, 1.0, 1.0, 1.0, 1.0, 1.0, 1.0, 1.0, 1.0, 1.0, 1.0, 1.0, 1.0, 1.0, 1.0, 1.0, 1.0, 1.0, 1.0, 1.0, 1.0, 1.0, 1.0, 1.0, 1.0, 1.0, 1.0, 1.0, 1.0, 1.0, 1.0, 1.0, 1.0, 1.0, 1.0, 1.0, 1.0, 1.0, 1.0, 1.0, 1.0, 1.0, 1.0, 1.0, 1.0, 1.0, 1.0, 1.0, 1.0, 1.0, 1.0, 1.0, 1.0, 1.0, 1.0, 1.0, 1.0, 1.0, 1.0, 1.0, 1.0, 1.0, 1.0, 1.0, 1.0, 1.0, 1.0, 1.0, 1.0, 1.0, 1.0, 1.0, 1.0, 1.0, 1.0, 1.0, 1.0, 1.0, 1.0, 1.0, 1.0, 1.0, 1.0, 1.0, 1.0, 1.0, 1.0, 1.0, 1.0, 1.0, 1.0, 1.0, 1.0, 1.0, 1.0, 1.0, 1.0, 1.0, 1.0, 1.0, 1.0, 1.0, 1.0, 1.0, 1.0, 1.0, 1.0, 1.0, 1.0, 1.0, 1.0, 1.0, 1.0, 1.0, 1.0, 1.0, 1.0, 1.0, 1.0, 1.0, 1.0, 1.0, 1.0, 1.0, 1.0, 1.0, 1.0, 1.0, 1.0, 1.0, 1.0, 1.0, 1.0, 1.0, 1.0, 1.0, 1.0, 1.0, 1.0, 1.0, 1.0, 1.0, 1.0, 1.0, 1.0, 1.0, 1.0, 1.0, 1.0, 1.0, 1.0, 1.0, 1.0, 1.0, 1.0, 1.0, 1.0, 1.0, 1.0, 1.0, 1.0, 1.0, 1.0, 1.0, 1.0, 1.0, 1.0, 1.0, 1.0, 1.0, 1.0, 1.0, 1.0, 1.0, 1.0, 1.0, 1.0, 1.0, 1.0, 1.0, 1.0, 1.0, 1.0, 1.0, 1.0, 1.0, 1.0, 1.0, 1.0, 1.0, 1.0, 1.0, 1.0, 1.0, 1.0, 1.0, 1.0, 1.0, 1.0, 1.0, 1.0, 1.0, 1.0, 1.0, 1.0, 1.0, 1.0, 1.0, 1.0, 1.0, 1.0, 1.0, 1.0, 1.0, 1.0, 1.0, 1.0, 1.0, 1.0, 1.0, 1.0, 1.0, 1.0, 1.0, 1.0, 1.0, 1.0, 1.0, 1.0, 1.0, 1.0, 1.0, 1.0, 1.0, 1.0, 1.0, 1.0, 1.0, 1.0, 1.0, 1.0, 1.0, 1.0, 1.0, 1.0, 1.0, 1.0, 1.0, 1.0, 1.0, 1.0, 1.0, 1.0, 1.0, 1.0, 1.0, 1.0, 1.0, 1.0, 1.0, 1.0, 1.0, 1.0, 1.0, 1.0, 1.0, 1.0, 1.0, 1.0, 1.0, 1.0, 1.0, 1.0, 1.0, 1.0, 1.0, 1.0, 1.0, 1.0, 1.0, 1.0, 1.0, 1.0, 1.0, 1.0, 1.0, 1.0, 1.0, 1.0, 1.0, 1.0, 1.0, 1.0, 1.0, 1.0, 1.0, 1.0, 1.0, 1.0, 1.0, 1.0, 1.0, 1.0, 1.0, 1.0, 1.0, 1.0, 1.0, 1.0, 1.0, 1.0, 1.0, 1.0, 1.0, 1.0, 1.0, 1.0, 1.0, 1.0, 1.0, 1.0, 1.0, 1.0, 1.0, 1.0, 1.0, 1.0, 1.0, 1.0, 1.0, 1.0, 1.0, 1.0, 1.0, 1.0, 1.0, 1.0, 1.0, 1.0, 1.0, 1.0, 1.0, 1.0, 1.0, 1.0, 1.0, 1.0, 1.0, 1.0, 1.0, 1.0, 1.0, 1.0, 1.0, 1.0, 1.0, 1.0, 1.0, 1.0, 1.0, 1.0, 1.0, 1.0, 1.0, 1.0, 1.0, 1.0, 1.0, 1.0, 1.0, 1.0, 1.0, 1.0, 1.0, 1.0, 1.0, 1.0, 1.0, 1.0, 1.0, 1.0, 1.0, 1.0, 1.0, 1.0, 1.0, 1.0, 1.0, 1.0, 1.0, 1.0, 1.0, 1.0, 1.0, 1.0, 1.0, 1.0, 1.0, 1.0, 1.0, 1.0, 1.0, 1.0, 1.0, 1.0, 1.0, 1.0, 1.0, 1.0, 1.0, 1.0, 1.0, 1.0, 1.0, 1.0, 1.0, 1.0, 1.0, 1.0, 1.0, 1.0, 1.0, 1.0, 1.0, 1.0, 1.0, 1.0, 1.0, 1.0, 1.0, 1.0, 1.0, 1.0, 1.0, 1.0, 1.0, 1.0, 1.0, 1.0, 1.0, 1.0, 1.0, 1.0, 1.0, 1.0, 1.0, 1.0, 1.0, 1.0, 1.0, 1.0, 1.0, 1.0, 1.0, 1.0, 1.0, 1.0, 1.0, 1.0, 1.0, 1.0, 1.0, 1.0, 1.0, 1.0, 1.0, 1.0, 1.0, 1.0, 1.0, 1.0, 1.0, 1.0, 1.0, 1.0, 1.0, 1.0, 1.0, 1.0, 1.0, 1.0, 1.0, 1.0, 1.0, 1.0, 1.0, 1.0, 1.0, 1.0, 1.0, 1.0, 1.0, 1.0, 1.0, 1.0, 1.0, 1.0, 1.0, 1.0, 1.0, 1.0, 1.0, 1.0, 1.0, 1.0, 1.0, 1.0, 1.0, 1.0, 1.0, 1.0, 1.0, 1.0, 1.0, 1.0, 1.0, 1.0, 1.0, 1.0, 1.0, 1.0, 1.0, 1.0, 1.0, 1.0, 1.0, 1.0, 1.0, 1.0, 1.0, 1.0, 1.0, 1.0, 1.0, 1.0, 1.0, 1.0, 1.0, 1.0, 1.0, 1.0, 1.0, 1.0, 1.0, 1.0, 1.0, 1.0, 1.0, 1.0, 1.0, 1.0, 1.0, 1.0, 1.0, 1.0, 1.0, 1.0, 1.0, 1.0, 1.0, 1.0, 1.0, 1.0, 1.0, 1.0, 1.0, 1.0, 1.0, 1.0, 1.0, 1.0, 1.0, 1.0, 1.0, 1.0, 1.0, 1.0, 1.0, 1.0, 1.0, 1.0, 1.0, 1.0, 1.0, 1.0, 1.0, 1.0, 1.0, 1.0, 1.0, 1.0, 1.0, 1.0, 1.0, 1.0, 1.0, 1.0, 1.0, 1.0, 1.0, 1.0, 1.0, 1.0, 1.0, 1.0, 1.0, 1.0, 1.0, 1.0, 1.0, 1.0, 1.0, 1.0, 1.0, 1.0, 1.0, 1.0, 1.0, 1.0, 1.0, 1.0, 1.0, 1.0, 1.0, 1.0, 1.0, 1.0, 1.0, 1.0, 1.0, 1.0, 1.0, 1.0, 1.0, 1.0, 1.0, 1.0, 1.0, 1.0, 1.0, 1.0, 1.0, 1.0, 1.0, 1.0, 1.0, 1.0, 1.0, 1.0, 1.0, 1.0, 1.0, 1.0, 1.0, 1.0, 1.0, 1.0, 1.0, 1.0, 1.0, 1.0, 1.0, 1.0, 1.0, 1.0, 1.0, 1.0, 1.0, 1.0, 1.0, 1.0, 1.0, 1.0, 1.0, 1.0, 1.0, 1.0, 1.0, 1.0, 1.0, 1.0, 1.0, 1.0, 1.0, 1.0, 1.0, 1.0, 1.0, 1.0, 1.0, 1.0, 1.0, 1.0, 1.0, 1.0, 1.0, 1.0, 1.0, 1.0, 1.0, 1.0, 1.0, 1.0, 1.0, 1.0, 1.0, 1.0, 1.0, 1.0, 1.0, 1.0, 1.0, 1.0, 1.0, 1.0, 1.0, 1.0, 1.0, 1.0, 1.0, 1.0, 1.0, 1.0, 1.0, 1.0, 1.0, 1.0, 1.0, 1.0, 1.0, 1.0, 1.0, 1.0, 1.0, 1.0, 1.0, 1.0, 1.0, 1.0, 1.0, 1.0, 1.0, 1.0, 1.0, 1.0, 1.0, 1.0, 1.0, 1.0, 1.0, 1.0, 1.0, 1.0, 1.0, 1.0, 1.0, 1.0, 1.0, 1.0, 1.0, 1.0, 1.0, 1.0, 1.0, 1.0, 1.0, 1.0, 1.0, 1.0, 1.0, 1.0, 1.0, 1.0, 1.0, 1.0, 1.0, 1.0, 1.0, 1.0, 1.0, 1.0, 1.0, 1.0, 1.0, 1.0, 1.0, 1.0, 1.0, 1.0, 1.0, 1.0, 1.0, 1.0, 1.0, 1.0, 1.0, 1.0, 1.0, 1.0, 1.0, 1.0, 1.0, 1.0, 1.0, 1.0, 1.0, 1.0, 1.0, 1.0, 1.0, 1.0, 1.0, 1.0, 1.0, 1.0, 1.0, 1.0, 1.0, 1.0, 1.0, 1.0, 1.0, 1.0, 1.0, 1.0, 1.0, 1.0, 1.0, 1.0, 1.0, 1.0, 1.0, 1.0, 1.0, 1.0, 1.0, 1.0, 1.0, 1.0, 1.0, 1.0, 1.0, 1.0, 1.0, 1.0, 1.0, 1.0, 1.0, 1.0, 1.0, 1.0, 1.0, 1.0, 1.0, 1.0, 1.0, 1.0, 1.0, 1.0, 1.0, 1.0, 1.0, 1.0, 1.0, 1.0, 1.0, 1.0, 1.0, 1.0, 1.0, 1.0, 1.0, 1.0, 1.0, 1.0, 1.0, 1.0, 1.0, 1.0, 1.0, 1.0, 1.0, 1.0, 1.0, 1.0, 1.0, 1.0, 1.0, 1.0, 1.0, 1.0, 1.0, 1.0, 1.0, 1.0, 1.0, 1.0, 1.0, 1.0, 1.0, 1.0, 1.0, 1.0, 1.0, 1.0, 1.0, 1.0, 1.0, 1.0, 1.0, 1.0, 1.0, 1.0, 1.0, 1.0, 1.0, 1.0, 1.0, 1.0, 1.0, 1.0, 1.0, 1.0, 1.0, 1.0, 1.0, 1.0, 1.0, 1.0, 1.0, 1.0, 1.0, 1.0, 1.0, 1.0, 1.0, 1.0, 1.0, 1.0, 1.0, 1.0, 1.0, 1.0, 1.0, 1.0, 1.0, 1.0, 1.0, 1.0, 1.0, 1.0, 1.0, 1.0, 1.0, 1.0, 1.0, 1.0, 1.0, 1.0, 1.0, 1.0, 1.0, 1.0, 1.0, 1.0, 1.0, 1.0, 1.0, 1.0, 1.0, 1.0, 1.0, 1.0, 1.0, 1.0, 1.0, 1.0, 1.0, 1.0, 1.0, 1.0, 1.0, 1.0, 1.0, 1.0, 1.0, 1.0, 1.0, 1.0, 1.0, 1.0, 1.0, 1.0, 1.0, 1.0, 1.0, 1.0, 1.0, 1.0, 1.0, 1.0, 1.0, 1.0, 1.0, 1.0, 1.0, 1.0, 1.0, 1.0, 1.0, 1.0, 1.0, 1.0, 1.0, 1.0, 1.0, 1.0, 1.0, 1.0, 1.0, 1.0, 1.0, 1.0, 1.0, 1.0, 1.0, 1.0, 1.0, 1.0, 1.0, 1.0, 1.0, 1.0, 1.0, 1.0, 1.0, 1.0, 1.0, 1.0, 1.0, 1.0, 1.0, 1.0, 1.0, 1.0, 1.0, 1.0, 1.0, 1.0, 1.0, 1.0, 1.0, 1.0, 1.0, 1.0, 1.0, 1.0, 1.0, 1.0, 1.0, 1.0, 1.0, 1.0, 1.0, 1.0, 1.0, 1.0, 1.0, 1.0, 1.0, 1.0, 1.0, 1.0, 1.0, 1.0, 1.0, 1.0, 1.0, 1.0, 1.0, 1.0, 1.0, 1.0, 1.0, 1.0, 1.0, 1.0, 1.0, 1.0, 1.0, 1.0, 1.0, 1.0, 1.0, 1.0, 1.0, 1.0, 1.0, 1.0, 1.0, 1.0, 1.0, 1.0, 1.0, 1.0, 1.0, 1.0, 1.0, 1.0, 1.0, 1.0, 1.0, 1.0, 1.0, 1.0, 1.0, 1.0, 1.0, 1.0, 1.0, 1.0, 1.0, 1.0, 1.0, 1.0, 1.0, 1.0, 1.0, 1.0, 1.0, 1.0, 1.0, 1.0, 1.0, 1.0, 1.0, 1.0, 1.0, 1.0, 1.0, 1.0, 1.0, 1.0, 1.0, 1.0, 1.0, 1.0, 1.0, 1.0, 1.0, 1.0, 1.0, 1.0, 1.0, 1.0, 1.0, 1.0, 1.0, 1.0, 1.0, 1.0, 1.0, 1.0, 1.0, 1.0, 1.0, 1.0, 1.0, 1.0, 1.0, 1.0, 1.0, 1.0, 1.0, 1.0, 1.0, 1.0, 1.0, 1.0, 1.0, 1.0, 1.0, 1.0, 1.0, 1.0, 1.0, 1.0, 1.0, 1.0, 1.0, 1.0, 1.0, 1.0, 1.0, 1.0, 1.0, 1.0, 1.0, 1.0, 1.0, 1.0, 1.0, 1.0, 1.0, 1.0, 1.0, 1.0, 1.0, 1.0, 1.0, 1.0, 1.0, 1.0, 1.0, 1.0, 1.0, 1.0, 1.0, 1.0, 1.0, 1.0, 1.0, 1.0, 1.0, 1.0, 1.0, 1.0, 1.0, 1.0, 1.0, 1.0, 1.0, 1.0, 1.0, 1.0, 1.0, 1.0, 1.0, 1.0, 1.0, 1.0, 1.0, 1.0, 1.0, 1.0, 1.0, 1.0, 1.0, 1.0, 1.0, 1.0, 1.0, 1.0, 1.0, 1.0, 1.0, 1.0, 1.0, 1.0, 1.0, 1.0, 1.0, 1.0, 1.0, 1.0, 1.0, 1.0, 1.0, 1.0, 1.0, 1.0, 1.0, 1.0, 1.0, 1.0, 1.0, 1.0, 1.0, 1.0, 1.0, 1.0, 1.0, 1.0, 1.0, 1.0, 1.0, 1.0, 1.0, 1.0, 1.0, 1.0, 1.0, 1.0, 1.0, 1.0, 1.0, 1.0, 1.0, 1.0, 1.0, 1.0, 1.0, 1.0, 1.0, 1.0, 1.0, 1.0, 1.0, 1.0, 1.0, 1.0, 1.0, 1.0, 1.0, 1.0, 1.0, 1.0, 1.0, 1.0, 1.0, 1.0, 1.0, 1.0, 1.0, 1.0, 1.0, 1.0, 1.0, 1.0, 1.0, 1.0, 1.0, 1.0, 1.0, 1.0, 1.0, 1.0, 1.0, 1.0, 1.0, 1.0, 1.0, 1.0, 1.0, 1.0, 1.0, 1.0, 1.0, 1.0, 1.0, 1.0, 1.0, 1.0, 1.0, 1.0, 1.0, 1.0, 1.0, 1.0, 1.0, 1.0, 1.0, 1.0, 1.0, 1.0, 1.0, 1.0, 1.0, 1.0, 1.0, 1.0, 1.0, 1.0, 1.0, 1.0, 1.0, 1.0, 1.0, 1.0, 1.0, 1.0, 1.0, 1.0, 1.0, 1.0, 1.0, 1.0, 1.0, 1.0, 1.0, 1.0, 1.0, 1.0, 1.0, 1.0, 1.0, 1.0, 1.0, 1.0, 1.0, 1.0, 1.0, 1.0, 1.0, 1.0, 1.0, 1.0, 1.0, 1.0, 1.0, 1.0, 1.0, 1.0, 1.0, 1.0, 1.0, 1.0, 1.0, 1.0, 1.0, 1.0, 1.0, 1.0, 1.0, 1.0, 1.0, 1.0, 1.0, 1.0, 1.0, 1.0, 1.0, 1.0, 1.0, 1.0, 1.0, 1.0, 1.0, 1.0, 1.0, 1.0, 1.0, 1.0, 1.0, 1.0, 1.0, 1.0, 1.0, 1.0, 1.0, 1.0, 1.0, 1.0, 1.0, 1.0, 1.0, 1.0, 1.0, 1.0, 1.0, 1.0, 1.0, 1.0, 1.0, 1.0, 1.0, 1.0, 1.0, 1.0, 1.0, 1.0, 1.0, 1.0, 1.0, 1.0, 1.0, 1.0, 1.0, 1.0, 1.0, 1.0, 1.0, 1.0, 1.0, 1.0, 1.0, 1.0, 1.0, 1.0, 1.0, 1.0, 1.0, 1.0, 1.0, 1.0, 1.0, 1.0, 1.0, 1.0, 1.0, 1.0, 1.0, 1.0, 1.0, 1.0, 1.0, 1.0, 1.0, 1.0, 1.0, 1.0, 1.0, 1.0, 1.0, 1.0, 1.0, 1.0, 1.0, 1.0, 1.0, 1.0, 1.0, 1.0, 1.0, 1.0, 1.0, 1.0, 1.0, 1.0, 1.0, 1.0, 1.0, 1.0, 1.0, 1.0, 1.0, 1.0, 1.0, 1.0, 1.0, 1.0, 1.0, 1.0, 1.0, 1.0, 1.0, 1.0, 1.0, 1.0, 1.0, 1.0, 1.0, 1.0, 1.0, 1.0, 1.0, 1.0, 1.0, 1.0, 1.0, 1.0, 1.0, 1.0, 1.0, 1.0, 1.0, 1.0, 1.0, 1.0, 1.0, 1.0, 1.0, 1.0, 1.0, 1.0, 1.0, 1.0, 1.0, 1.0, 1.0, 1.0, 1.0, 1.0, 1.0, 1.0, 1.0, 1.0, 1.0, 1.0, 1.0, 1.0, 1.0, 1.0, 1.0, 1.0, 1.0, 1.0, 1.0, 1.0, 1.0, 1.0, 1.0, 1.0, 1.0, 1.0, 1.0, 1.0, 1.0, 1.0, 1.0, 1.0, 1.0, 1.0, 1.0, 1.0, 1.0, 1.0, 1.0, 1.0, 1.0, 1.0, 1.0, 1.0, 1.0, 1.0, 1.0, 1.0, 1.0, 1.0, 1.0, 1.0, 1.0, 1.0, 1.0, 1.0, 1.0, 1.0, 1.0, 1.0, 1.0, 1.0, 1.0, 1.0, 1.0, 1.0, 1.0, 1.0, 1.0, 1.0, 1.0, 1.0, 1.0, 1.0, 1.0, 1.0, 1.0, 1.0, 1.0, 1.0, 1.0, 1.0, 1.0, 1.0, 1.0, 1.0, 1.0, 1.0, 1.0, 1.0, 1.0, 1.0, 1.0, 1.0, 1.0, 1.0, 1.0, 1.0, 1.0, 1.0, 1.0, 1.0, 1.0, 1.0, 1.0, 1.0, 1.0, 1.0, 1.0, 1.0, 1.0, 1.0, 1.0])
me_plane.materials.append(mat_recolorable_1)
me_plane.materials.append(mat_recolorable_2)
me_plane.use_remesh_preserve_volume = False
me_plane.use_remesh_preserve_attributes = False
me_plane.use_mirror_vertex_groups = False
me_plane.update()
me_circle = bpy.data.meshes.new('Circle')
me_circle.from_pydata([(-2.917, 0.09948, 0.0), (-2.869, -0.14, 0.0), (-2.731, -0.2964, 0.0), (-2.504, -0.3835, 0.0), (-2.112, -0.3934, 0.0), (-1.576, -0.3131, 0.0), (-0.9249, -0.2677, 0.0), (0.04897, -0.1671, 0.0), (-0.03406, 0.004905, 0.0), (-0.9405, 0.1796, 0.0), (-1.588, 0.3316, 0.0), (-2.014, 0.4332, 0.0), (-2.281, 0.4691, 0.0), (-2.524, 0.4504, 0.0), (-2.73, 0.4216, 0.0), (-2.868, 0.3172, 0.0)], [], [(0, 15, 14, 1), (2, 1, 14, 13), (3, 2, 13, 12), (4, 3, 12, 11), (5, 4, 11, 10), (6, 5, 10, 9), (7, 6, 9, 8)])
me_circle.materials.append(mat_wasp_wings)
me_circle.use_remesh_preserve_volume = False
me_circle.use_remesh_preserve_attributes = False
me_circle.use_mirror_vertex_groups = False
me_circle.update()
me_circle_001 = bpy.data.meshes.new('Circle.001')
me_circle_001.from_pydata([(-2.757, -0.9578, 0.0), (-2.626, -1.164, 0.0), (-2.441, -1.26, 0.0), (-2.198, -1.26, 0.0), (-1.829, -1.128, 0.0), (-1.358, -0.8597, 0.0), (-0.7664, -0.5829, 0.0), (0.1059, -0.1383, 0.0), (-0.03354, -0.007691, 0.0), (-0.9421, -0.1712, 0.0), (-1.601, -0.2626, 0.0), (-2.034, -0.321, 0.0), (-2.297, -0.3839, 0.0), (-2.517, -0.4889, 0.0), (-2.699, -0.5901, 0.0), (-2.79, -0.7371, 0.0)], [], [(0, 15, 14, 1), (2, 1, 14, 13), (3, 2, 13, 12), (4, 3, 12, 11), (5, 4, 11, 10), (6, 5, 10, 9), (7, 6, 9, 8)])
me_circle_001.materials.append(mat_wasp_wings)
me_circle_001.use_remesh_preserve_volume = False
me_circle_001.use_remesh_preserve_attributes = False
me_circle_001.use_mirror_vertex_groups = False
me_circle_001.update()

# ---- objects
ob_rig = bpy.data.objects.new('Rig', None)
ob_verticaljoint = bpy.data.objects.new('VerticalJoint', None)
ob_lightdome = bpy.data.objects.new('LightDome', light_lightdome)
ob_fillerlight = bpy.data.objects.new('FillerLight', light_fillerlight)
ob_mainlight = bpy.data.objects.new('Mainlight', light_mainlight)
ob_camera = bpy.data.objects.new('Camera', cam_camera)
ob_cube = bpy.data.objects.new('Cube', me_cube)
ob_plane_001 = bpy.data.objects.new('Plane.001', me_plane_001)
ob_cube_001 = bpy.data.objects.new('Cube.001', me_cube_001)
ob_cube_002 = bpy.data.objects.new('Cube.002', me_cube_002)
ob_empty = bpy.data.objects.new('Empty', None)
ob_plane = bpy.data.objects.new('Plane', me_plane)
ob_circle = bpy.data.objects.new('Circle', me_circle)
ob_circle_001 = bpy.data.objects.new('Circle.001', me_circle_001)

# ---- transforms, parenting, visibility, modifiers, constraints
ob_rig.location = (0.0, 0.0, 0.0)
ob_rig.rotation_mode = 'YXZ'
ob_rig.rotation_euler = (0.0, 0.0, -0.7854)
ob_rig.empty_image_offset = (0.0, 0.0)
ob_rig.hide_viewport = True
ob_rig.hide_select = True
ob_rig.lineart.crease_threshold = 0.0
ob_verticaljoint.parent = ob_rig
ob_verticaljoint.location = (0.0, 0.0, 0.0)
ob_verticaljoint.empty_image_offset = (0.0, 0.0)
ob_verticaljoint.hide_viewport = True
ob_verticaljoint.hide_select = True
ob_verticaljoint.lineart.crease_threshold = 0.0
ob_lightdome.parent = ob_verticaljoint
ob_lightdome.location = (0.0, 0.0, 0.0)
ob_lightdome.hide_viewport = True
ob_lightdome.hide_select = True
ob_lightdome.lineart.crease_threshold = 0.0
ob_fillerlight.parent = ob_verticaljoint
ob_fillerlight.location = (0.0, 0.0, 0.0)
ob_fillerlight.rotation_euler = (0.0, -1.265, 2.007)
ob_fillerlight.hide_viewport = True
ob_fillerlight.hide_select = True
ob_fillerlight.lineart.crease_threshold = 0.0
ob_mainlight.parent = ob_verticaljoint
ob_mainlight.location = (0.0, 0.0, 0.0)
ob_mainlight.rotation_euler = (1.178, 0.0, 1.571)
ob_mainlight.hide_viewport = True
ob_mainlight.hide_select = True
ob_mainlight.lineart.crease_threshold = 0.0
ob_camera.parent = ob_verticaljoint
ob_camera.location = (0.0, -241.9, 139.7)
ob_camera.rotation_euler = (1.047, 0.0, 0.0)
ob_camera.hide_select = True
ob_camera.lineart.crease_threshold = 0.0
ob_cube.location = (0.0, 0.0, 0.3)
ob_cube.rotation_euler = (-3.142, -3.142, 8.742e-08)
ob_cube.scale = (0.7075, 0.7075, 0.7075)
ob_cube.lineart.crease_threshold = 0.0
_m = ob_cube.modifiers.new('Subsurf', 'SUBSURF')
_m.uv_smooth = 'PRESERVE_CORNERS'
_m.quality = 2
_m.show_only_control_edges = False
ob_plane_001.location = (0.0, 0.0, 0.0)
ob_plane_001.hide_render = True
ob_plane_001.lineart.crease_threshold = 0.0
ob_cube_001.location = (0.0, 0.0, 0.0)
ob_cube_001.scale = (1.0, 1.0, 0.5)
ob_cube_001.hide_render = True
ob_cube_001.display_type = 'WIRE'
ob_cube_001.lineart.crease_threshold = 0.0
_m = ob_cube_001.modifiers.new('Array', 'ARRAY')
_m.count = 5
_m.constant_offset_displace = (0.0, 0.0, 0.0)
_m.relative_offset_displace = (0.0, 0.0, 1.0)
ob_cube_002.location = (0.0, 0.0, 0.0)
ob_cube_002.scale = (0.484, 0.484, 0.484)
ob_cube_002.lineart.crease_threshold = 0.0
_m = ob_cube_002.modifiers.new('Subsurf', 'SUBSURF')
_m.uv_smooth = 'PRESERVE_CORNERS'
_m.quality = 2
_m.levels = 2
_m.show_only_control_edges = False
_m = ob_cube_002.modifiers.new('Mirror', 'MIRROR')
_m.use_axis = (False, True, False)
ob_empty.location = (0.0, 0.0, 0.0)
ob_empty.empty_image_offset = (0.0, 0.0)
ob_empty.lineart.crease_threshold = 0.0
ob_plane.location = (0.1249, -0.127, 0.5)
ob_plane.rotation_euler = (-0.9026, -1.743e-16, 8.447e-17)
ob_plane.scale = (2.083, 2.083, 2.083)
ob_plane.lineart.crease_threshold = 0.0
_m = ob_plane.modifiers.new('Mirror', 'MIRROR')
_m.use_axis = (False, True, False)
_m.mirror_object = ob_empty
ob_circle.location = (0.6221, -0.0121, 1.345)
ob_circle.rotation_euler = (0.6742, 0.9047, 0.8432)
ob_circle.scale = (1.0, 0.7292, 1.0)
ob_circle.hide_viewport = True
ob_circle.hide_render = True
ob_circle.lineart.crease_threshold = 0.0
_m = ob_circle.modifiers.new('Mirror', 'MIRROR')
_m.use_axis = (False, True, False)
_m.mirror_object = ob_empty
ob_circle_001.location = (0.6221, -0.0121, 1.345)
ob_circle_001.rotation_euler = (-0.02563, 0.5537, 0.1064)
ob_circle_001.scale = (0.6412, 0.6412, 0.6412)
ob_circle_001.hide_viewport = True
ob_circle_001.hide_render = True
ob_circle_001.lineart.crease_threshold = 0.0
_m = ob_circle_001.modifiers.new('Mirror', 'MIRROR')
_m.use_axis = (False, True, False)
_m.mirror_object = ob_empty

# ---- collection membership
col_collection_1.objects.link(ob_rig)
col_collection_1.objects.link(ob_verticaljoint)
col_collection_1.objects.link(ob_lightdome)
col_collection_1.objects.link(ob_fillerlight)
col_collection_1.objects.link(ob_mainlight)
col_collection_1.objects.link(ob_camera)
col_collection_1.objects.link(ob_cube)
col_collection_1.objects.link(ob_plane_001)
col_collection_1.objects.link(ob_cube_001)
col_collection_1.objects.link(ob_cube_002)
col_collection_1.objects.link(ob_empty)
col_collection_1.objects.link(ob_plane)
col_collection_1.objects.link(ob_circle)
col_collection_1.objects.link(ob_circle_001)
def _layer_coll(name, lc=None):
    lc = lc or bpy.context.view_layer.layer_collection
    for c in lc.children:
        if c.name == name: return c
        r = _layer_coll(name, c)
        if r: return r
_layer_coll('Collection 1').holdout = True

# ---- scene / render settings (as saved in the file)
scene.camera = ob_camera
scene.frame_start = 0; scene.frame_end = 250; scene.frame_set(7)
scene.render.engine = 'BLENDER_EEVEE_NEXT'
scene.render.image_settings.compression = 0
scene.render.resolution_x = 96
scene.render.resolution_y = 96
scene.render.dither_intensity = 0.0
scene.render.film_transparent = True
scene.cycles.use_denoising = False
scene.cycles.samples = 128
scene.cycles.sampling_pattern = 'TABULATED_SOBOL'
scene.cycles.use_adaptive_sampling = False
scene.cycles.use_light_tree = False
scene.cycles.blur_glossy = 0.0
scene.cycles.sample_clamp_indirect = 0.0
scene.view_settings.view_transform = 'Standard'
bpy.context.view_layer.update()

